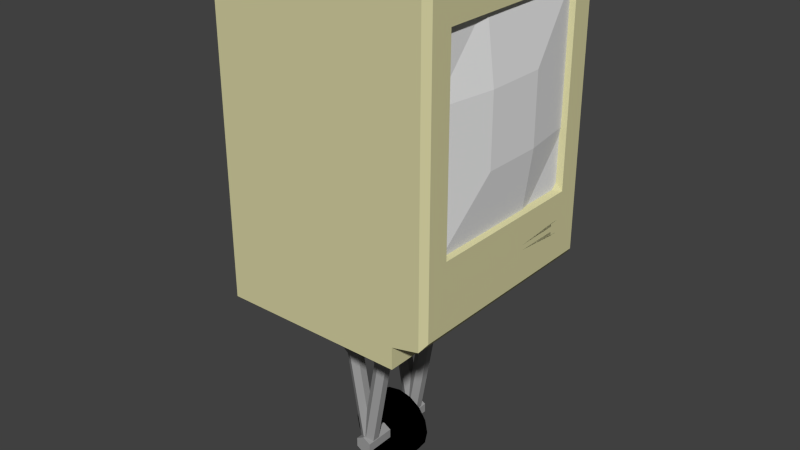 # Source: explode_robit.blend  (saved by Blender 2.69.0; exported with 4.5.12 LTS)
import bpy
from mathutils import Matrix  # noqa: F401  (used for matrix-valued properties, if any)

bpy.ops.wm.read_factory_settings(use_empty=True)
scene = bpy.context.scene
scene.name = 'Scene'

# ---- collections
col_collection_1 = bpy.data.collections.new('Collection 1'); scene.collection.children.link(col_collection_1)

# ---- materials (node trees are filled in below, after node groups)
mat_explode_body = bpy.data.materials.new('Explode Body')
mat_explode_body.alpha_threshold = 0.0
mat_explode_body.use_transparent_shadow = False
mat_explode_body.diffuse_color = (0.6691, 0.639, 0.3585, 1.0)
mat_explode_body.roughness = 0.5
mat_explode_body.line_color = (0.0, 0.0, 0.0, 1.0)
mat_explode_ports = bpy.data.materials.new('Explode Ports')
mat_explode_ports.alpha_threshold = 0.0
mat_explode_ports.use_transparent_shadow = False
mat_explode_ports.diffuse_color = (0.016, 0.016, 0.016, 1.0)
mat_explode_ports.roughness = 0.5
mat_explode_ports.line_color = (0.0, 0.0, 0.0, 1.0)
mat_orange_anchor = bpy.data.materials.new('Orange Anchor')
mat_orange_anchor.alpha_threshold = 0.0
mat_orange_anchor.use_transparent_shadow = False
mat_orange_anchor.diffuse_color = (1.0, 0.6889, 0.0, 1.0)
mat_orange_anchor.roughness = 0.5
mat_orange_anchor.line_color = (0.0, 0.0, 0.0, 1.0)
mat_explode_face = bpy.data.materials.new('Explode Face')
mat_explode_face.alpha_threshold = 0.0
mat_explode_face.use_transparent_shadow = False
mat_explode_face.roughness = 0.5
mat_explode_face.line_color = (0.0, 0.0, 0.0, 1.0)
mat_explode_legs = bpy.data.materials.new('Explode Legs')
mat_explode_legs.alpha_threshold = 0.0
mat_explode_legs.use_transparent_shadow = False
mat_explode_legs.diffuse_color = (0.3343, 0.3343, 0.3343, 1.0)
mat_explode_legs.roughness = 0.5
mat_explode_legs.line_color = (0.0, 0.0, 0.0, 1.0)
mat_explode_wheel = bpy.data.materials.new('Explode Wheel')
mat_explode_wheel.alpha_threshold = 0.0
mat_explode_wheel.use_transparent_shadow = False
mat_explode_wheel.diffuse_color = (0.0, 0.0, 0.0, 1.0)
mat_explode_wheel.roughness = 0.5
mat_explode_wheel.line_color = (0.0, 0.0, 0.0, 1.0)

# ---- material node trees

# ---- world
world_world = bpy.data.worlds.new('World'); scene.world = world_world
world_world.color = (0.05088, 0.05088, 0.05088)
world_world.use_sun_shadow = False
world_world.sun_shadow_jitter_overblur = 0.0
world_world.cycles.sampling_method = 'MANUAL'
world_world.cycles.sample_map_resolution = 256

# ---- meshes
me_cube_002 = bpy.data.meshes.new('Cube.002')
me_cube_002.from_pydata([(-0.5677, -0.653, -0.6185), (0.5611, -0.653, -0.6185), (-0.5677, -0.653, 0.6475), (0.5611, -0.653, 0.6475), (-0.5677, -0.653, -0.1965), (-0.5677, -0.653, 0.2255), (0.5611, -0.653, 0.2255), (0.5611, -0.653, -0.1965), (0.1848, -0.653, 0.6475), (-0.1914, -0.653, 0.6475), (-0.1914, -0.653, -0.6185), (0.1848, -0.653, -0.6185), (0.1848, -0.7086, 0.2255), (0.1848, -0.7086, -0.1965), (-0.1914, -0.7086, 0.2255), (-0.1914, -0.7086, -0.1965), (0.02872, 0.7522, -0.5744), (0.02872, 0.7765, -0.5371), (0.02872, 0.7563, -0.4974), (0.02872, 0.7118, -0.495), (0.02872, 0.6875, -0.5323), (0.02872, 0.7077, -0.572), (-0.1256, 0.7118, -0.495), (-0.1063, 0.7412, -0.4676), (-0.06773, 0.7311, -0.4477), (-0.04844, 0.6917, -0.4552), (-0.06773, 0.6623, -0.4826), (-0.1063, 0.6724, -0.5025), (-0.1256, 0.6311, -0.3361), (-0.1063, 0.6706, -0.3285), (-0.06773, 0.6807, -0.3484), (-0.04844, 0.6513, -0.3758), (-0.06773, 0.6119, -0.3833), (-0.1063, 0.6018, -0.3635), (0.02872, 0.5908, -0.2566), (0.02872, 0.6353, -0.259), (0.02872, 0.6554, -0.2987), (0.02872, 0.6311, -0.3361), (0.02872, 0.5867, -0.3337), (0.02872, 0.5665, -0.294), (0.183, 0.6311, -0.3361), (0.1638, 0.6706, -0.3285), (0.1252, 0.6807, -0.3484), (0.1059, 0.6513, -0.3758), (0.1252, 0.6119, -0.3833), (0.1638, 0.6018, -0.3635), (0.183, 0.7118, -0.495), (0.1638, 0.7412, -0.4676), (0.1252, 0.7311, -0.4477), (0.1059, 0.6917, -0.4552), (0.1252, 0.6623, -0.4826), (0.1638, 0.6724, -0.5025), (0.5036, -0.6168, -0.4761), (-0.6737, -0.4833, -1.066), (0.698, -0.4833, -1.066), (-0.4796, -0.6168, -0.4729), (-0.4145, -0.6168, -0.538), (0.4319, -0.6168, -0.5412), (-0.5057, -0.6891, -0.5709), (-0.5057, -0.6891, 0.5984), (0.53, -0.6891, 0.5984), (0.53, -0.6891, -0.5709), (-0.6393, -0.6891, -0.9804), (-0.6737, -0.6546, -1.027), (0.698, -0.6546, -1.027), (0.6635, -0.6891, -0.9804), (-0.6393, -0.6891, 0.7788), (0.6635, -0.6891, 0.7788), (-0.4796, -0.6168, 0.5037), (-0.4145, -0.6168, 0.5688), (0.4319, -0.6168, 0.5688), (0.497, -0.6168, 0.5037), (-0.6737, -0.4833, -1.201), (0.698, -0.4833, -1.201), (0.4389, -0.6753, -0.7837), (0.1645, -0.6753, -0.7837), (0.4389, -0.6753, -0.8091), (0.4977, -0.6753, -0.8091), (0.4977, -0.6753, -0.7329), (0.4389, -0.6753, -0.7529), (0.1645, -0.6753, -0.7529), (0.4389, -0.6753, -0.7327), (0.4389, -0.6891, -0.7837), (0.1645, -0.6891, -0.7837), (0.4389, -0.6891, -0.8091), (0.4977, -0.6891, -0.8091), (0.4977, -0.6891, -0.7329), (0.4389, -0.6891, -0.7529), (0.1645, -0.6891, -0.7529), (0.4389, -0.6891, -0.7327), (-0.6737, -0.4833, 0.8066), (-0.6551, -0.4833, 0.8253), (0.6793, -0.4833, 0.8253), (0.698, -0.4833, 0.8066), (-0.6551, -0.6546, 0.8253), (-0.6737, -0.6546, 0.8066), (0.698, -0.6546, 0.8066), (0.6793, -0.6546, 0.8253), (-0.6551, 0.6826, -1.066), (-0.6737, 0.664, -1.066), (0.698, 0.664, -1.066), (0.6793, 0.6826, -1.066), (-0.6737, 0.664, -1.201), (-0.6551, 0.6826, -1.201), (0.6793, 0.6826, -1.201), (0.698, 0.664, -1.201), (-0.6551, 0.5464, 0.8253), (-0.6737, 0.5387, 0.8066), (-0.6551, 0.6826, 0.689), (-0.6737, 0.664, 0.6813), (0.6793, 0.6826, 0.689), (0.698, 0.664, 0.6813), (0.6793, 0.5464, 0.8253), (0.698, 0.5387, 0.8066), (-0.4676, 0.6826, 0.5016), (-0.4676, 0.6826, -0.8787), (0.4919, 0.6826, -0.8787), (0.4919, 0.6826, 0.5016), (-0.4676, 0.5817, 0.5016), (-0.4676, 0.5817, -0.8787), (0.4919, 0.5817, -0.8787), (0.4919, 0.5817, 0.5016), (-0.399, 0.5817, 0.4244), (-0.399, 0.5817, 0.2872), (-0.3304, 0.5817, 0.4244), (-0.3304, 0.5817, 0.2872), (-0.399, 0.5817, 0.2186), (-0.399, 0.5817, 0.08146), (-0.3304, 0.5817, 0.2186), (-0.3304, 0.5817, 0.08146), (-0.399, 0.5817, -0.0008427), (-0.3647, 0.5817, -0.03513), (-0.3647, 0.5817, 0.03345), (-0.3304, 0.5817, -0.0008427), (-0.3093, 0.5817, 0.4417), (-0.417, 0.5817, 0.4475), (-0.4189, 0.5817, -0.06043), (-0.2939, 0.5817, -0.05273), (-0.399, 0.5673, 0.4244), (-0.399, 0.5673, 0.2872), (-0.3304, 0.5673, 0.4244), (-0.3304, 0.5673, 0.2872), (-0.399, 0.5673, 0.2186), (-0.399, 0.5673, 0.08146), (-0.3304, 0.5673, 0.2186), (-0.3304, 0.5673, 0.08146), (-0.399, 0.5673, -0.0008427), (-0.3647, 0.5673, -0.03513), (-0.3647, 0.5673, 0.03345), (-0.3304, 0.5673, -0.0008427), (-0.2253, 0.5817, 0.01585), (0.392, 0.5817, 0.01585), (-0.2253, 0.5817, 0.4274), (0.392, 0.5817, 0.4274), (0.3169, 0.5678, -0.5264), (0.3169, 0.6062, -0.5264), (-0.2769, 0.6062, -0.5264), (-0.2769, 0.5678, -0.5264), (-0.2769, 0.5678, -0.1988), (-0.2769, 0.6062, -0.1988), (0.3169, 0.6062, -0.1988), (0.3169, 0.5678, -0.1988), (0.1541, -0.0913, -1.142), (0.1541, -0.009588, -1.605), (0.1937, 0.05629, -2.221), (0.1695, 0.0976, -2.213), (0.2421, 0.1389, -2.206), (0.1937, 0.1389, -2.206), (0.2421, 0.05629, -2.221), (0.2663, 0.0976, -2.213), (0.186, 0.04483, -1.596), (0.186, -0.03687, -1.132), (0.2498, 0.04483, -1.596), (0.2498, -0.03687, -1.132), (0.2817, -0.009588, -1.605), (0.2817, -0.0913, -1.142), (0.2498, -0.06401, -1.615), (0.2498, -0.1457, -1.152), (0.186, -0.06401, -1.615), (0.186, -0.1457, -1.152), (0.2663, -0.009588, -1.605), (0.2421, -0.0509, -1.613), (0.1937, 0.03172, -1.598), (0.2421, 0.03172, -1.598), (0.1695, -0.009588, -1.605), (0.1937, -0.0509, -1.613), (0.2796, 0.04932, -2.2), (0.2796, 0.09966, -2.171), (0.2796, 0.15, -2.258), (0.2796, 0.15, -2.2), (0.2796, 0.04932, -2.258), (0.2796, 0.09966, -2.287), (0.1562, 0.04932, -2.2), (0.1562, 0.09966, -2.171), (0.1562, 0.15, -2.258), (0.1562, 0.15, -2.2), (0.1562, 0.04932, -2.258), (0.1562, 0.09966, -2.287), (0.1541, 0.2906, -1.142), (0.1541, 0.2089, -1.605), (0.1937, 0.06041, -2.206), (0.1695, 0.1017, -2.213), (0.2421, 0.143, -2.221), (0.1937, 0.143, -2.221), (0.2421, 0.06041, -2.206), (0.2663, 0.1017, -2.213), (0.186, 0.2633, -1.615), (0.186, 0.345, -1.152), (0.2498, 0.2633, -1.615), (0.2498, 0.345, -1.152), (0.2817, 0.2089, -1.605), (0.2817, 0.2906, -1.142), (0.2498, 0.1545, -1.596), (0.2498, 0.2362, -1.132), (0.186, 0.1545, -1.596), (0.186, 0.2362, -1.132), (0.2663, 0.2089, -1.605), (0.2421, 0.1676, -1.598), (0.1937, 0.2502, -1.613), (0.2421, 0.2502, -1.613), (0.1695, 0.2089, -1.605), (0.1937, 0.1676, -1.598), (-0.2574, -0.0913, -1.142), (-0.2574, -0.009588, -1.605), (-0.2178, 0.05629, -2.221), (-0.242, 0.0976, -2.213), (-0.1694, 0.1389, -2.206), (-0.2178, 0.1389, -2.206), (-0.1694, 0.05629, -2.221), (-0.1452, 0.0976, -2.213), (-0.2255, 0.04483, -1.596), (-0.2255, -0.03687, -1.132), (-0.1617, 0.04483, -1.596), (-0.1617, -0.03687, -1.132), (-0.1298, -0.009588, -1.605), (-0.1298, -0.0913, -1.142), (-0.1617, -0.06401, -1.615), (-0.1617, -0.1457, -1.152), (-0.2255, -0.06401, -1.615), (-0.2255, -0.1457, -1.152), (-0.1452, -0.009588, -1.605), (-0.1694, -0.0509, -1.613), (-0.2178, 0.03172, -1.598), (-0.1694, 0.03172, -1.598), (-0.242, -0.009588, -1.605), (-0.2178, -0.0509, -1.613), (-0.1319, 0.04932, -2.2), (-0.1319, 0.09966, -2.171), (-0.1319, 0.15, -2.258), (-0.1319, 0.15, -2.2), (-0.1319, 0.04932, -2.258), (-0.1319, 0.09966, -2.287), (-0.2553, 0.04932, -2.2), (-0.2553, 0.09966, -2.171), (-0.2553, 0.15, -2.258), (-0.2553, 0.15, -2.2), (-0.2553, 0.04932, -2.258), (-0.2553, 0.09966, -2.287), (-0.2574, 0.2906, -1.142), (-0.2574, 0.2089, -1.605), (-0.2178, 0.06041, -2.206), (-0.242, 0.1017, -2.213), (-0.1694, 0.143, -2.221), (-0.2178, 0.143, -2.221), (-0.1694, 0.06041, -2.206), (-0.1452, 0.1017, -2.213), (-0.2255, 0.2633, -1.615), (-0.2255, 0.345, -1.152), (-0.1617, 0.2633, -1.615), (-0.1617, 0.345, -1.152), (-0.1298, 0.2089, -1.605), (-0.1298, 0.2906, -1.142), (-0.1617, 0.1545, -1.596), (-0.1617, 0.2362, -1.132), (-0.2255, 0.1545, -1.596), (-0.2255, 0.2362, -1.132), (-0.1452, 0.2089, -1.605), (-0.1694, 0.1676, -1.598), (-0.2178, 0.2502, -1.613), (-0.1694, 0.2502, -1.613), (-0.242, 0.2089, -1.605), (-0.2178, 0.1676, -1.598), (0.08758, 0.09823, -2.448), (-0.0633, 0.09823, -2.448), (0.08758, 0.1826, -2.431), (-0.0633, 0.1826, -2.431), (0.08758, 0.2541, -2.383), (-0.0633, 0.2541, -2.383), (0.08758, 0.3018, -2.312), (-0.0633, 0.3018, -2.312), (0.08758, 0.3186, -2.227), (-0.0633, 0.3186, -2.227), (0.08758, 0.3018, -2.143), (-0.0633, 0.3018, -2.143), (0.08758, 0.2541, -2.072), (-0.0633, 0.2541, -2.072), (0.08758, 0.1826, -2.024), (-0.0633, 0.1826, -2.024), (0.08758, 0.09823, -2.007), (-0.0633, 0.09823, -2.007), (0.08758, 0.01389, -2.024), (-0.0633, 0.01389, -2.024), (0.08758, -0.0576, -2.072), (-0.0633, -0.0576, -2.072), (0.08758, -0.1054, -2.143), (-0.0633, -0.1054, -2.143), (0.08758, -0.1222, -2.227), (-0.0633, -0.1221, -2.227), (0.08758, -0.1054, -2.312), (-0.0633, -0.1054, -2.312), (0.08758, -0.0576, -2.383), (-0.0633, -0.0576, -2.383), (0.08758, 0.01389, -2.431), (-0.0633, 0.01389, -2.431)], [], [(15, 4, 0, 10), (7, 13, 11, 1), (13, 15, 10, 11), (3, 8, 12, 6), (6, 12, 13, 7), (8, 9, 14, 12), (12, 14, 15, 13), (9, 2, 5, 14), (14, 5, 4, 15), (16, 22, 23, 17), (17, 23, 24, 18), (18, 24, 25, 19), (19, 25, 26, 20), (20, 26, 27, 21), (16, 21, 27, 22), (22, 28, 29, 23), (23, 29, 30, 24), (24, 30, 31, 25), (25, 31, 32, 26), (26, 32, 33, 27), (27, 33, 28, 22), (28, 34, 35, 29), (29, 35, 36, 30), (30, 36, 37, 31), (31, 37, 38, 32), (32, 38, 39, 33), (33, 39, 34, 28), (34, 40, 41, 35), (35, 41, 42, 36), (36, 42, 43, 37), (37, 43, 44, 38), (38, 44, 45, 39), (39, 45, 40, 34), (40, 46, 47, 41), (41, 47, 48, 42), (42, 48, 49, 43), (43, 49, 50, 44), (44, 50, 51, 45), (45, 51, 46, 40), (46, 16, 17, 47), (47, 17, 18, 48), (48, 18, 19, 49), (49, 19, 20, 50), (50, 20, 21, 51), (51, 21, 16, 46), (63, 53, 54, 64), (54, 53, 72, 73), (53, 90, 107, 109, 99), (59, 60, 67, 66), (60, 61, 65, 67), (55, 58, 56), (58, 59, 66, 62), (72, 53, 99, 102), (63, 64, 65, 62), (91, 92, 112, 106), (57, 61, 52), (58, 61, 57, 56), (70, 71, 60), (69, 59, 68), (60, 59, 69, 70), (60, 71, 52, 61), (59, 58, 55, 68), (104, 103, 98, 101), (73, 72, 102, 103, 104, 105), (106, 112, 110, 108), (93, 96, 64, 54), (54, 73, 105, 100), (75, 74, 79, 80), (76, 77, 78, 81, 79, 74), (78, 86, 89, 81), (81, 89, 87, 79), (80, 88, 83, 75), (79, 87, 88, 80), (77, 85, 86, 78), (76, 84, 85, 77), (74, 82, 84, 76), (75, 83, 82, 74), (88, 87, 89), (83, 84, 82), (85, 84, 83, 88, 89, 86), (61, 86, 85, 65), (61, 58, 88, 86), (88, 58, 62, 83), (62, 65, 85, 83), (97, 92, 91, 94), (114, 117, 121, 118), (93, 54, 100, 111, 113), (94, 95, 66), (96, 97, 67), (94, 91, 90, 95), (92, 97, 96, 93), (104, 101, 100, 105), (98, 103, 102, 99), (109, 107, 106, 108), (113, 111, 110, 112), (91, 106, 107, 90), (108, 98, 99, 109), (111, 100, 101, 110), (93, 113, 112, 92), (95, 90, 53, 63), (65, 64, 96, 67), (67, 97, 94, 66), (62, 66, 95, 63), (114, 115, 98, 108), (116, 117, 110, 101), (115, 116, 101, 98), (117, 114, 108, 110), (132, 133, 149, 148), (116, 115, 119, 120), (117, 116, 120, 121), (115, 114, 118, 119), (133, 131, 147, 149), (130, 132, 148, 146), (130, 131, 136), (136, 131, 137), (131, 133, 137), (137, 133, 129), (129, 128, 134, 137), (124, 134, 128, 125), (122, 135, 134, 124), (123, 136, 135, 122), (126, 130, 136, 123, 127), (129, 133, 132, 130, 127), (125, 128, 126, 123), (139, 138, 140, 141), (143, 142, 144, 145), (147, 146, 148, 149), (131, 130, 146, 147), (126, 128, 144, 142), (129, 127, 143, 145), (128, 129, 145, 144), (127, 126, 142, 143), (122, 124, 140, 138), (125, 123, 139, 141), (124, 125, 141, 140), (123, 122, 138, 139), (119, 118, 135, 136), (120, 119, 136, 137), (120, 137, 150, 151), (118, 121, 134, 135), (134, 152, 150, 137), (121, 153, 152, 134), (121, 120, 151, 153), (160, 161, 154, 155), (159, 160, 155, 156), (158, 159, 156, 157), (152, 153, 151, 150), (161, 158, 157, 154), (157, 156, 155, 154), (161, 160, 159, 158), (174, 175, 177, 176), (172, 173, 175, 174), (176, 177, 179, 178), (170, 171, 173, 172), (180, 181, 168, 169), (178, 179, 162, 163), (163, 162, 171, 170), (182, 183, 166, 167), (183, 180, 169, 166), (184, 182, 167, 165), (181, 185, 164, 168), (185, 184, 165, 164), (171, 162, 179, 177, 175, 173), (165, 167, 166, 169, 168, 164), (181, 180, 174, 176), (183, 182, 170, 172), (180, 183, 172, 174), (182, 184, 163, 170), (185, 181, 176, 178), (184, 185, 178, 163), (187, 186, 190, 191, 188, 189), (197, 196, 250, 251), (191, 190, 196, 197), (189, 188, 194, 195), (188, 191, 197, 194), (187, 189, 195, 193), (190, 186, 192, 196), (186, 187, 193, 192), (210, 211, 213, 212), (208, 209, 211, 210), (212, 213, 215, 214), (206, 207, 209, 208), (216, 217, 204, 205), (214, 215, 198, 199), (199, 198, 207, 206), (218, 219, 202, 203), (219, 216, 205, 202), (220, 218, 203, 201), (217, 221, 200, 204), (221, 220, 201, 200), (207, 198, 215, 213, 211, 209), (201, 203, 202, 205, 204, 200), (217, 216, 210, 212), (219, 218, 206, 208), (216, 219, 208, 210), (218, 220, 199, 206), (221, 217, 212, 214), (220, 221, 214, 199), (234, 235, 237, 236), (232, 233, 235, 234), (236, 237, 239, 238), (230, 231, 233, 232), (240, 241, 228, 229), (238, 239, 222, 223), (223, 222, 231, 230), (242, 243, 226, 227), (243, 240, 229, 226), (244, 242, 227, 225), (241, 245, 224, 228), (245, 244, 225, 224), (231, 222, 239, 237, 235, 233), (225, 227, 226, 229, 228, 224), (241, 240, 234, 236), (243, 242, 230, 232), (240, 243, 232, 234), (242, 244, 223, 230), (245, 241, 236, 238), (244, 245, 238, 223), (192, 246, 250, 196), (253, 255, 254, 257, 256, 252), (251, 250, 256, 257), (249, 248, 254, 255), (248, 251, 257, 254), (247, 249, 255, 253), (250, 246, 252, 256), (246, 247, 253, 252), (270, 271, 273, 272), (268, 269, 271, 270), (272, 273, 275, 274), (266, 267, 269, 268), (276, 277, 264, 265), (274, 275, 258, 259), (259, 258, 267, 266), (278, 279, 262, 263), (279, 276, 265, 262), (280, 278, 263, 261), (277, 281, 260, 264), (281, 280, 261, 260), (267, 258, 275, 273, 271, 269), (261, 263, 262, 265, 264, 260), (277, 276, 270, 272), (279, 278, 266, 268), (276, 279, 268, 270), (278, 280, 259, 266), (281, 277, 272, 274), (280, 281, 274, 259), (194, 197, 251, 248), (195, 194, 248, 249), (193, 195, 249, 247), (192, 193, 247, 246), (282, 283, 285, 284), (284, 285, 287, 286), (286, 287, 289, 288), (288, 289, 291, 290), (290, 291, 293, 292), (292, 293, 295, 294), (294, 295, 297, 296), (296, 297, 299, 298), (298, 299, 301, 300), (300, 301, 303, 302), (302, 303, 305, 304), (304, 305, 307, 306), (306, 307, 309, 308), (308, 309, 311, 310), (285, 283, 313, 311, 309, 307, 305, 303, 301, 299, 297, 295, 293, 291, 289, 287), (312, 313, 283, 282), (310, 311, 313, 312), (282, 284, 286, 288, 290, 292, 294, 296, 298, 300, 302, 304, 306, 308, 310, 312)])
me_cube_002.polygons.foreach_set('material_index', [3, 3, 3, 3, 3, 3, 3, 3, 3, 2, 2, 2, 2, 2, 2, 2, 2, 2, 2, 2, 2, 2, 2, 2, 2, 2, 2, 2, 2, 2, 2, 2, 2, 2, 2, 2, 2, 2, 2, 2, 2, 2, 2, 2, 2, 0, 0, 0, 0, 0, 0, 0, 0, 0, 0, 0, 0, 0, 0, 0, 0, 0, 0, 0, 0, 0, 0, 1, 1, 0, 0, 0, 0, 0, 0, 0, 0, 0, 0, 0, 0, 0, 0, 0, 0, 0, 0, 0, 0, 0, 0, 0, 0, 0, 0, 0, 0, 0, 0, 0, 0, 0, 0, 0, 0, 0, 0, 0, 0, 0, 0, 0, 0, 0, 0, 0, 0, 0, 0, 0, 0, 0, 0, 0, 1, 1, 1, 0, 0, 0, 0, 0, 0, 0, 0, 0, 0, 0, 0, 0, 0, 0, 0, 2, 2, 2, 0, 2, 2, 2, 4, 4, 4, 4, 4, 4, 4, 4, 4, 4, 4, 4, 4, 4, 4, 4, 4, 4, 4, 4, 4, 4, 4, 4, 4, 4, 4, 4, 4, 4, 4, 4, 4, 4, 4, 4, 4, 4, 4, 4, 4, 4, 4, 4, 4, 4, 4, 4, 4, 4, 4, 4, 4, 4, 4, 4, 4, 4, 4, 4, 4, 4, 4, 4, 4, 4, 4, 4, 4, 4, 4, 4, 4, 4, 4, 4, 4, 4, 4, 4, 4, 4, 4, 4, 4, 4, 4, 4, 4, 4, 4, 4, 4, 4, 4, 4, 4, 4, 4, 4, 5, 5, 5, 5, 5, 5, 5, 5, 5, 5, 5, 5, 5, 5, 5, 5, 5, 5])
_uv = me_cube_002.uv_layers.new(name='UVMap')
_uv.uv.foreach_set('vector', [0.3355, 0.3348, 0.0007004, 0.3327, 0.001303, 9.447e-05, 0.3338, 0.0005734, 1.001, 0.3338, 0.6653, 0.3353, 0.6673, 0.0003712, 1.001, 0.0001667, 0.6653, 0.3353, 0.3355, 0.3348, 0.3338, 0.0005734, 0.6673, 0.0003712, 0.9997, 0.9999, 0.6672, 0.9994, 0.6655, 0.6652, 1.0, 0.6673, 1.0, 0.6673, 0.6655, 0.6652, 0.6653, 0.3353, 1.001, 0.3338, 0.6672, 0.9994, 0.3338, 0.9996, 0.3357, 0.6647, 0.6655, 0.6652, 0.6655, 0.6652, 0.3357, 0.6647, 0.3355, 0.3348, 0.6653, 0.3353, 0.3338, 0.9996, 0.000285, 0.9998, 2.807e-05, 0.6662, 0.3357, 0.6647, 0.3357, 0.6647, 2.807e-05, 0.6662, 0.0007004, 0.3327, 0.3355, 0.3348, 0.0, 0.0, 0.0, 0.0, 0.0, 0.0, 0.0, 0.0, 0.0, 0.0, 0.0, 0.0, 0.0, 0.0, 0.0, 0.0, 0.0, 0.0, 0.0, 0.0, 0.0, 0.0, 0.0, 0.0, 0.0, 0.0, 0.0, 0.0, 0.0, 0.0, 0.0, 0.0, 0.0, 0.0, 0.0, 0.0, 0.0, 0.0, 0.0, 0.0, 0.0, 0.0, 0.0, 0.0, 0.0, 0.0, 0.0, 0.0, 0.0, 0.0, 0.0, 0.0, 0.0, 0.0, 0.0, 0.0, 0.0, 0.0, 0.0, 0.0, 0.0, 0.0, 0.0, 0.0, 0.0, 0.0, 0.0, 0.0, 0.0, 0.0, 0.0, 0.0, 0.0, 0.0, 0.0, 0.0, 0.0, 0.0, 0.0, 0.0, 0.0, 0.0, 0.0, 0.0, 0.0, 0.0, 0.0, 0.0, 0.0, 0.0, 0.0, 0.0, 0.0, 0.0, 0.0, 0.0, 0.0, 0.0, 0.0, 0.0, 0.0, 0.0, 0.0, 0.0, 0.0, 0.0, 0.0, 0.0, 0.0, 0.0, 0.0, 0.0, 0.0, 0.0, 0.0, 0.0, 0.0, 0.0, 0.0, 0.0, 0.0, 0.0, 0.0, 0.0, 0.0, 0.0, 0.0, 0.0, 0.0, 0.0, 0.0, 0.0, 0.0, 0.0, 0.0, 0.0, 0.0, 0.0, 0.0, 0.0, 0.0, 0.0, 0.0, 0.0, 0.0, 0.0, 0.0, 0.0, 0.0, 0.0, 0.0, 0.0, 0.0, 0.0, 0.0, 0.0, 0.0, 0.0, 0.0, 0.0, 0.0, 0.0, 0.0, 0.0, 0.0, 0.0, 0.0, 0.0, 0.0, 0.0, 0.0, 0.0, 0.0, 0.0, 0.0, 0.0, 0.0, 0.0, 0.0, 0.0, 0.0, 0.0, 0.0, 0.0, 0.0, 0.0, 0.0, 0.0, 0.0, 0.0, 0.0, 0.0, 0.0, 0.0, 0.0, 0.0, 0.0, 0.0, 0.0, 0.0, 0.0, 0.0, 0.0, 0.0, 0.0, 0.0, 0.0, 0.0, 0.0, 0.0, 0.0, 0.0, 0.0, 0.0, 0.0, 0.0, 0.0, 0.0, 0.0, 0.0, 0.0, 0.0, 0.0, 0.0, 0.0, 0.0, 0.0, 0.0, 0.0, 0.0, 0.0, 0.0, 0.0, 0.0, 0.0, 0.0, 0.0, 0.0, 0.0, 0.0, 0.0, 0.0, 0.0, 0.0, 0.0, 0.0, 0.0, 0.0, 0.0, 0.0, 0.0, 0.0, 0.0, 0.0, 0.0, 0.0, 0.0, 0.0, 0.0, 0.0, 0.0, 0.0, 0.0, 0.0, 0.0, 0.0, 0.0, 0.0, 0.0, 0.0, 0.0, 0.0, 0.0, 0.0, 0.0, 0.0, 0.0, 0.0, 0.0, 0.0, 0.0, 0.0, 0.0, 0.0, 0.0, 0.0, 0.0, 0.0, 0.0, 0.0, 0.0, 0.0, 0.0, 0.0, 0.0, 0.0, 0.0, 0.0, 0.0, 0.0, 0.0, 0.0, 0.0, 0.0, 0.0, 0.0, 0.0, 0.0, 0.0, 0.0, 0.0, 0.0, 0.0, 0.0, 0.0, 0.0, 0.0, 0.0, 0.0, 0.0, 0.0, 0.0, 0.0, 0.0, 0.0, 0.0, 0.0, 0.0, 0.0, 0.0, 0.0, 0.0, 0.0, 0.0, 0.0, 0.0, 0.0, 0.0, 0.0, 0.0, 0.0, 0.0, 0.0, 0.0, 0.0, 0.0, 0.0, 0.0, 0.0, 0.0, 0.0, 0.0, 0.0, 0.0, 0.0, 0.0, 0.0, 0.0, 0.0, 0.0, 0.0, 0.0, 0.0, 0.0, 0.0, 0.0, 0.0, 0.0, 0.0, 0.0, 0.0, 0.0, 0.0, 0.0, 0.0, 0.0, 0.0, 0.0, 0.0, 0.0, 0.0, 0.0, 0.0, 0.0, 0.0, 0.0, 0.0, 0.0, 0.0, 0.0, 0.0, 0.0, 0.0, 0.0, 0.0, 0.0, 0.0, 0.0, 0.0, 0.0, 0.0, 0.0, 0.0, 0.0, 0.0, 0.0, 0.0, 0.0, 0.0, 0.0, 0.0, 0.0, 0.0, 0.0, 0.0, 0.0, 0.0, 0.0, 0.0, 0.0, 0.0, 0.0, 0.0, 0.0, 0.0, 0.0, 0.0, 0.0, 0.0, 0.0, 0.0, 0.0, 0.0, 0.0, 0.0, 0.0, 0.0, 0.0, 0.0, 0.0, 0.0, 0.0, 0.0, 0.0, 0.0, 0.0, 0.0, 0.0, 0.0, 0.0, 0.0, 0.0, 0.0, 0.0, 0.0, 0.0, 0.0, 0.0, 0.0, 0.0, 0.0, 0.0, 0.0, 0.0, 0.0, 0.0, 0.0, 0.0, 0.0, 0.0, 0.0, 0.0, 0.0, 0.0, 0.0, 0.0, 0.0, 0.0, 0.0, 0.0, 0.0, 0.0, 0.0, 0.0, 0.0, 0.0, 0.0, 0.0, 0.0, 0.0, 0.0, 0.0, 0.0, 0.0, 0.0, 0.0, 0.0, 0.0, 0.0, 0.0, 0.0, 0.0, 0.0, 0.0, 0.0, 0.0, 0.0, 0.0, 0.0, 0.0, 0.0, 0.0, 0.0, 0.0, 0.0, 0.0, 0.0, 0.0, 0.0, 0.0, 0.0, 0.0, 0.0, 0.0, 0.0, 0.0, 0.0, 0.0, 0.0, 0.0, 0.0, 0.0, 0.0, 0.0, 0.0, 0.0, 0.0, 0.0, 0.0, 0.0, 0.0, 0.0, 0.0, 0.0, 0.0, 0.0, 0.0, 0.0, 0.0, 0.0, 0.0, 0.0, 0.0, 0.0, 0.0, 0.0, 0.0, 0.0, 0.0, 0.0, 0.0, 0.0, 0.0, 0.0, 0.0, 0.0, 0.0, 0.0, 0.0, 0.0, 0.0, 0.0, 0.0, 0.0, 0.0, 0.0, 0.0, 0.0, 0.0, 0.0, 0.0, 0.0, 0.0, 0.0, 0.0, 0.0, 0.0, 0.0, 0.0, 0.0, 0.0, 0.0, 0.0, 0.0, 0.0, 0.0, 0.0, 0.0, 0.0, 0.0, 0.0, 0.0, 0.0, 0.0, 0.0, 0.0, 0.0, 0.0, 0.0, 0.0, 0.0, 0.0, 0.0, 0.0, 0.0, 0.0, 0.0, 0.0, 0.0, 0.0, 0.0, 0.0, 0.0, 0.0, 0.0, 0.0, 0.0, 0.0, 0.0, 0.0, 0.0, 0.0, 0.0, 0.0, 0.0, 0.0, 0.0, 0.0, 0.0, 0.0, 0.0, 0.0, 0.0, 0.0, 0.0, 0.0, 0.0, 0.0, 0.0, 0.0, 0.0, 0.0, 0.0, 0.0, 0.0, 0.0, 0.0, 0.0, 0.0, 0.0, 0.0, 0.0, 0.0, 0.0, 0.0, 0.0, 0.0, 0.0, 0.0, 0.0, 0.0, 0.0, 0.0, 0.0, 0.0, 0.0, 0.0, 0.0, 0.0, 0.0, 0.0, 0.0, 0.0, 0.0, 0.0, 0.0, 0.0, 0.0, 0.0, 0.0, 0.0, 0.0, 0.0, 0.0, 0.0, 0.0, 0.0, 0.0, 0.0, 0.0, 0.0, 0.0, 0.0, 0.0, 0.0, 0.0, 0.0, 0.0, 0.0, 0.0, 0.0, 0.0, 0.0, 0.0, 0.0, 0.0, 0.0, 0.0, 0.0, 0.0, 0.0, 0.0, 0.0, 0.0, 0.0, 0.0, 0.0, 0.0, 0.0, 0.0, 0.0, 0.0, 0.0, 0.0, 0.0, 0.0, 0.0, 0.0, 0.0, 0.0, 0.0, 0.0, 0.0, 0.0, 0.0, 0.0, 0.0, 0.0, 0.0, 0.0, 0.0, 0.0, 0.0, 0.0, 0.0, 0.0, 0.0, 0.0, 0.0, 0.0, 0.0, 0.0, 0.0, 0.0, 0.0, 0.0, 0.0, 0.0, 0.0, 0.0, 0.0, 0.0, 0.0, 0.0, 0.0, 0.0, 0.0, 0.0, 0.0, 0.0, 0.0, 0.0, 0.0, 0.0, 0.0, 0.0, 0.0, 0.0, 0.0, 0.0, 0.0, 0.0, 0.0, 0.0, 0.0, 0.0, 0.0, 0.0, 0.0, 0.0, 0.0, 0.0, 0.0, 0.0, 0.0, 0.0, 0.0, 0.0, 0.0, 0.0, 0.0, 0.0, 0.0, 0.0, 0.0, 0.0, 0.0, 0.0, 0.0, 0.0, 0.0, 0.0, 0.0, 0.0, 0.0, 0.0, 0.0, 0.0, 0.0, 0.0, 0.0, 0.0, 0.0, 0.0, 0.0, 0.0, 0.0, 0.0, 0.0, 0.0, 0.0, 0.0, 0.0, 0.0, 0.0, 0.0, 0.0, 0.0, 0.0, 0.0, 0.0, 0.0, 0.0, 0.0, 0.0, 0.0, 0.0, 0.0, 0.0, 0.0, 0.0, 0.0, 0.0, 0.0, 0.0, 0.0, 0.0, 0.0, 0.0, 0.0, 0.0, 0.0, 0.0, 0.0, 0.0, 0.0, 0.0, 0.0, 0.0, 0.0, 0.0, 0.0, 0.0, 0.0, 0.0, 0.0, 0.0, 0.0, 0.0, 0.0, 0.0, 0.0, 0.0, 0.0, 0.0, 0.0, 0.0, 0.0, 0.0, 0.0, 0.0, 0.0, 0.0, 0.0, 0.0, 0.0, 0.0, 0.0, 0.0, 0.0, 0.0, 0.0, 0.0, 0.0, 0.0, 0.0, 0.0, 0.0, 0.0, 0.0, 0.0, 0.0, 0.0, 0.0, 0.0, 0.0, 0.0, 0.0, 0.0, 0.0, 0.0, 0.0, 0.0, 0.0, 0.0, 0.0, 0.0, 0.0, 0.0, 0.0, 0.0, 0.0, 0.0, 0.0, 0.0, 0.0, 0.0, 0.0, 0.0, 0.0, 0.0, 0.0, 0.0, 0.0, 0.0, 0.0, 0.0, 0.0, 0.0, 0.0, 0.0, 0.0, 0.0, 0.0, 0.0, 0.0, 0.0, 0.0, 0.0, 0.0, 0.0, 0.0, 0.0, 0.0, 0.0, 0.0, 0.0, 0.0, 0.0, 0.0, 0.0, 0.0, 0.0, 0.0, 0.0, 0.0, 0.0, 0.0, 0.0, 0.0, 0.0, 0.0, 0.0, 0.0, 0.0, 0.0, 0.0, 0.0, 0.0, 0.0, 0.0, 0.0, 0.0, 0.0, 0.0, 0.0, 0.0, 0.0, 0.0, 0.0, 0.0, 0.0, 0.0, 0.0, 0.0, 0.0, 0.0, 0.0, 0.0, 0.0, 0.0, 0.0, 0.0, 0.0, 0.0, 0.0, 0.0, 0.0, 0.0, 0.0, 0.0, 0.0, 0.0, 0.0, 0.0, 0.0, 0.0, 0.0, 0.0, 0.0, 0.0, 0.0, 0.0, 0.0, 0.0, 0.0, 0.0, 0.0, 0.0, 0.0, 0.0, 0.0, 0.0, 0.0, 0.0, 0.0, 0.0, 0.0, 0.0, 0.0, 0.0, 0.0, 0.0, 0.0, 0.0, 0.0, 0.0, 0.0, 0.0, 0.0, 0.0, 0.0, 0.0, 0.0, 0.0, 0.0, 0.0, 0.0, 0.0, 0.0, 0.0, 0.0, 0.0, 0.0, 0.0, 0.0, 0.0, 0.0, 0.0, 0.0, 0.0, 0.0, 0.0, 0.0, 0.0, 0.0, 0.0, 0.0, 0.0, 0.0, 0.0, 0.0, 0.0, 0.0, 0.0, 0.0, 0.0, 0.0, 0.0, 0.0, 0.0, 0.0, 0.0, 0.0, 0.0, 0.0, 0.0, 0.0, 0.0, 0.0, 0.0, 0.0, 0.0, 0.0, 0.0, 0.0, 0.0, 0.0, 0.0, 0.0, 0.0, 0.0, 0.0, 0.0, 0.0, 0.0, 0.0, 0.0, 0.0, 0.0, 0.0, 0.0, 0.0, 0.0, 0.0, 0.0, 0.0, 0.0, 0.0, 0.0, 0.0, 0.0, 0.0, 0.0, 0.0, 0.0, 0.0, 0.0, 0.0, 0.0, 0.0, 0.0, 0.0, 0.0, 0.0, 0.0, 0.0, 0.0, 0.0, 0.0, 0.0, 0.0, 0.0, 0.0, 0.0, 0.0, 0.0, 0.0, 0.0, 0.0, 0.0, 0.0, 0.0, 0.0, 0.0, 0.0, 0.0, 0.0, 0.0, 0.0, 0.0, 0.0, 0.0, 0.0, 0.0, 0.0, 0.0, 0.0, 0.0, 0.0, 0.0, 0.0, 0.0, 0.0, 0.0, 0.0, 0.0, 0.0, 0.0, 0.0, 0.0, 0.0, 0.0, 0.0, 0.0, 0.0, 0.0, 0.0, 0.0, 0.0, 0.0, 0.0, 0.0, 0.0, 0.0, 0.0, 0.0, 0.0, 0.0, 0.0, 0.0, 0.0, 0.0, 0.0, 0.0, 0.0, 0.0, 0.0, 0.0, 0.0, 0.0, 0.0, 0.0, 0.0, 0.0, 0.0, 0.0, 0.0, 0.0, 0.0, 0.0, 0.0, 0.0, 0.0, 0.0, 0.0, 0.0, 0.0, 0.0, 0.0, 0.0, 0.0, 0.0, 0.0, 0.0, 0.0, 0.0, 0.0, 0.0, 0.0, 0.0, 0.0, 0.0, 0.0, 0.0, 0.0, 0.0, 0.0, 0.0, 0.0, 0.0, 0.0, 0.0, 0.0, 0.0, 0.0, 0.0, 0.0, 0.0, 0.0, 0.0, 0.0, 0.0, 0.0, 0.0, 0.0, 0.0, 0.0, 0.0, 0.0, 0.0, 0.0, 0.0, 0.0, 0.0, 0.0, 0.0, 0.0, 0.0, 0.0, 0.0, 0.0, 0.0, 0.0, 0.0, 0.0, 0.0, 0.0, 0.0, 0.0, 0.0, 0.0, 0.0, 0.0, 0.0, 0.0, 0.0, 0.0, 0.0, 0.0, 0.0, 0.0, 0.0, 0.0, 0.0, 0.0, 0.0, 0.0, 0.0, 0.0, 0.0, 0.0, 0.0, 0.0, 0.0, 0.0, 0.0, 0.0, 0.0, 0.0, 0.0, 0.0, 0.0, 0.0, 0.0, 0.0, 0.0, 0.0, 0.0, 0.0, 0.0, 0.0, 0.0, 0.0, 0.0, 0.0, 0.0, 0.0, 0.0, 0.0, 0.0, 0.0, 0.0, 0.0, 0.0, 0.0, 0.0, 0.0, 0.0, 0.0, 0.0, 0.0, 0.0, 0.0, 0.0, 0.0, 0.0, 0.0, 0.0, 0.0, 0.0, 0.0, 0.0, 0.0, 0.0, 0.0, 0.0, 0.0, 0.0, 0.0, 0.0, 0.0, 0.0, 0.0, 0.0, 0.0, 0.0, 0.0, 0.0, 0.0, 0.0, 0.0, 0.0, 0.0, 0.0, 0.0, 0.0, 0.0, 0.0, 0.0, 0.0, 0.0, 0.0, 0.0, 0.0, 0.0, 0.0, 0.0, 0.0, 0.0, 0.0, 0.0, 0.0, 0.0, 0.0, 0.0, 0.0, 0.0, 0.0, 0.0, 0.0, 0.0, 0.0, 0.0, 0.0, 0.0, 0.0, 0.0, 0.0, 0.0, 0.0, 0.0, 0.0, 0.0, 0.0, 0.0, 0.0, 0.0, 0.0, 0.0, 0.0, 0.0, 0.0, 0.0, 0.0, 0.0, 0.0, 0.0, 0.0, 0.0, 0.0, 0.0, 0.0, 0.0, 0.0, 0.0, 0.0, 0.0, 0.0, 0.0, 0.0, 0.0, 0.0, 0.0, 0.0, 0.0, 0.0, 0.0, 0.0, 0.0, 0.0, 0.0, 0.0, 0.0, 0.0, 0.0, 0.0, 0.0, 0.0, 0.0, 0.0, 0.0, 0.0, 0.0, 0.0, 0.0, 0.0, 0.0, 0.0, 0.0, 0.0, 0.0, 0.0, 0.0, 0.0, 0.0, 0.0, 0.0, 0.0, 0.0, 0.0, 0.0, 0.0, 0.0, 0.0, 0.0, 0.0, 0.0, 0.0, 0.0, 0.0, 0.0, 0.0, 0.0, 0.0, 0.0, 0.0, 0.0, 0.0, 0.0, 0.0, 0.0, 0.0, 0.0, 0.0, 0.0, 0.0, 0.0, 0.0, 0.0, 0.0, 0.0, 0.0, 0.0, 0.0, 0.0, 0.0, 0.0, 0.0, 0.0, 0.0, 0.0, 0.0, 0.0, 0.0, 0.0, 0.0, 0.0, 0.0, 0.0, 0.0, 0.0, 0.0, 0.0, 0.0, 0.0, 0.0, 0.0, 0.0, 0.0, 0.0, 0.0, 0.0, 0.0, 0.0, 0.0, 0.0, 0.0, 0.0, 0.0, 0.0, 0.0, 0.0, 0.0, 0.0, 0.0, 0.0, 0.0, 0.0, 0.0, 0.0, 0.0, 0.0, 0.0, 0.0, 0.0, 0.0, 0.0, 0.0, 0.0, 0.0, 0.0, 0.0, 0.0, 0.0, 0.0, 0.0, 0.0, 0.0, 0.0, 0.0, 0.0, 0.0, 0.0, 0.0, 0.0, 0.0, 0.0, 0.0, 0.0, 0.0, 0.0, 0.0, 0.0, 0.0, 0.0, 0.0, 0.0, 0.0, 0.0, 0.0, 0.0, 0.0, 0.0, 0.0, 0.0, 0.0, 0.0, 0.0, 0.0, 0.0, 0.0, 0.0, 0.0, 0.0, 0.0, 0.0, 0.0, 0.0, 0.0, 0.0, 0.0, 0.0, 0.0, 0.0, 0.0, 0.0, 0.0, 0.0, 0.0, 0.0, 0.0, 0.0, 0.0, 0.0, 0.0, 0.0, 0.0, 0.0, 0.0, 0.0, 0.0, 0.0, 0.0, 0.0, 0.0, 0.0, 0.0, 0.0, 0.0, 0.0, 0.0, 0.0, 0.0, 0.0, 0.0, 0.0, 0.0, 0.0, 0.0, 0.0, 0.0, 0.0, 0.0, 0.0, 0.0, 0.0, 0.0, 0.0, 0.0, 0.0, 0.0, 0.0, 0.0, 0.0, 0.0, 0.0, 0.0, 0.0, 0.0, 0.0, 0.0, 0.0, 0.0, 0.0, 0.0, 0.0, 0.0, 0.0, 0.0, 0.0, 0.0, 0.0, 0.0, 0.0, 0.0, 0.0, 0.0, 0.0, 0.0, 0.0, 0.0, 0.0, 0.0, 0.0, 0.0, 0.0, 0.0, 0.0, 0.0, 0.0, 0.0, 0.0, 0.0, 0.0, 0.0, 0.0, 0.0, 0.0, 0.0, 0.0, 0.0, 0.0, 0.0, 0.0, 0.0, 0.0, 0.0, 0.0, 0.0, 0.0, 0.0, 0.0, 0.0, 0.0, 0.0, 0.0, 0.0, 0.0, 0.0, 0.0, 0.0, 0.0, 0.0, 0.0, 0.0, 0.0, 0.0, 0.0, 0.0, 0.0, 0.0, 0.0, 0.0, 0.0, 0.0, 0.0, 0.0, 0.0, 0.0, 0.0, 0.0, 0.0, 0.0, 0.0, 0.0, 0.0, 0.0, 0.0, 0.0, 0.0, 0.0, 0.0, 0.0, 0.0, 0.0, 0.0, 0.0, 0.0, 0.0, 0.0, 0.0, 0.0, 0.0, 0.0, 0.0, 0.0, 0.0, 0.0, 0.0, 0.0, 0.0, 0.0, 0.0, 0.0, 0.0, 0.0, 0.0, 0.0, 0.0, 0.0, 0.0, 0.0, 0.0, 0.0, 0.0, 0.0, 0.0, 0.0, 0.0, 0.0, 0.0, 0.0, 0.0, 0.0, 0.0, 0.0, 0.0, 0.0, 0.0, 0.0, 0.0, 0.0, 0.0, 0.0, 0.0, 0.0, 0.0, 0.0, 0.0, 0.0, 0.0, 0.0, 0.0, 0.0, 0.0, 0.0, 0.0, 0.0, 0.0, 0.0, 0.0, 0.0, 0.0, 0.0, 0.0, 0.0, 0.0, 0.0, 0.0, 0.0, 0.0, 0.0, 0.0, 0.0, 0.0, 0.0, 0.0, 0.0, 0.0, 0.0, 0.0, 0.0, 0.0, 0.0, 0.0, 0.0, 0.0, 0.0, 0.0, 0.0, 0.0, 0.0, 0.0, 0.0, 0.0, 0.0, 0.0, 0.0, 0.0, 0.0, 0.0, 0.0, 0.0, 0.0, 0.0, 0.0, 0.0, 0.0, 0.0, 0.0, 0.0, 0.0, 0.0, 0.0, 0.0, 0.0, 0.0, 0.0, 0.0, 0.0, 0.0, 0.0, 0.0, 0.0, 0.0, 0.0, 0.0, 0.0, 0.0, 0.0, 0.0, 0.0, 0.0, 0.0, 0.0, 0.0, 0.0, 0.0, 0.0, 0.0, 0.0, 0.0, 0.0, 0.0, 0.0, 0.0, 0.0, 0.0, 0.0, 0.0, 0.0, 0.0, 0.0, 0.0, 0.0, 0.0, 0.0, 0.0, 0.0, 0.0, 0.0, 0.0, 0.0, 0.0, 0.0, 0.0, 0.0, 0.0, 0.0, 0.0, 0.0, 0.0, 0.0, 0.0, 0.0, 0.0, 0.0, 0.0, 0.0, 0.0, 0.0, 0.0, 0.0, 0.0, 0.0, 0.0, 0.0, 0.0, 0.0, 0.0, 0.0, 0.0, 0.0, 0.0, 0.0, 0.0, 0.0, 0.0, 0.0, 0.0, 0.0, 0.0, 0.0, 0.0, 0.0, 0.0, 0.0, 0.0, 0.0, 0.0, 0.0, 0.0, 0.0, 0.0, 0.0, 0.0, 0.0, 0.0, 0.0, 0.0, 0.0, 0.0, 0.0, 0.0, 0.0, 0.0, 0.0, 0.0, 0.0, 0.0, 0.0, 0.0, 0.0, 0.0, 0.0, 0.0, 0.0, 0.0, 0.0, 0.0, 0.0, 0.0, 0.0, 0.0, 0.0, 0.0, 0.0, 0.0, 0.0, 0.0, 0.0, 0.0, 0.0, 0.0, 0.0, 0.0, 0.0, 0.0, 0.0, 0.0, 0.0, 0.0, 0.0, 0.0, 0.0, 0.0, 0.0, 0.0, 0.0, 0.0, 0.0, 0.0, 0.0, 0.0, 0.0, 0.0, 0.0, 0.0, 0.0, 0.0, 0.0, 0.0, 0.0, 0.0, 0.0, 0.0, 0.0, 0.0, 0.0, 0.0, 0.0, 0.0, 0.0, 0.0, 0.0, 0.0, 0.0, 0.0, 0.0, 0.0, 0.0, 0.0, 0.0, 0.0, 0.0, 0.0, 0.0, 0.0, 0.0, 0.0, 0.0, 0.0, 0.0, 0.0, 0.0, 0.0, 0.0, 0.0, 0.0, 0.0, 0.0, 0.0, 0.0, 0.0, 0.0, 0.0, 0.0, 0.0, 0.0, 0.0, 0.0, 0.0, 0.0, 0.0, 0.0])
me_cube_002.materials.append(mat_explode_body)
me_cube_002.materials.append(mat_explode_ports)
me_cube_002.materials.append(mat_orange_anchor)
me_cube_002.materials.append(mat_explode_face)
me_cube_002.materials.append(mat_explode_legs)
me_cube_002.materials.append(mat_explode_wheel)
me_cube_002.use_remesh_preserve_volume = False
me_cube_002.use_remesh_preserve_attributes = False
me_cube_002.use_mirror_vertex_groups = False
me_cube_002.update()
arm_armature = bpy.data.armatures.new('Armature')  # bones are not reproduced

# ---- objects
ob_armature = bpy.data.objects.new('Armature', arm_armature)
ob_cube_001 = bpy.data.objects.new('Cube.001', me_cube_002)

# ---- transforms, parenting, visibility, modifiers, constraints
ob_armature.location = (-0.1073, 0.0177, 0.0)
ob_armature.rotation_euler = (0.0, -0.0, -4.712)
ob_armature.show_in_front = True
ob_armature.lineart.crease_threshold = 0.0
ob_cube_001.location = (0.0, 9.313e-09, 2.458)
ob_cube_001.rotation_euler = (0.0, -0.0, -4.712)
ob_cube_001.lineart.crease_threshold = 0.0
_vg = ob_cube_001.vertex_groups.new(name='Body')
_vg.add([0, 1, 2, 3, 4, 5, 6, 7, 8, 9, 10, 11, 12, 13, 14, 15, 16, 17, 18, 19, 20, 21, 22, 23, 24, 25, 26, 27, 28, 29, 30, 31, 32, 33, 34, 35, 36, 37, 38, 39, 40, 41, 42, 43, 44, 45, 46, 47, 48, 49, 50, 51, 52, 53, 54, 55, 56, 57, 58, 59, 60, 61, 62, 63, 64, 65, 66, 67, 68, 69, 70, 71, 72, 73, 74, 75, 76, 77, 78, 79, 80, 81, 82, 83, 84, 85, 86, 87, 88, 89, 90, 91, 92, 93, 94, 95, 96, 97, 98, 99, 100, 101, 102, 103, 104, 105, 106, 107, 108, 109, 110, 111, 112, 113, 114, 115, 116, 117, 118, 119, 120, 121, 122, 123, 124, 125, 126, 127, 128, 129, 130, 131, 132, 133, 134, 135, 136, 137, 138, 139, 140, 141, 142, 143, 144, 145, 146, 147, 148, 149, 150, 151, 152, 153, 154, 155, 156, 157, 158, 159, 160, 161], 1.0, 'REPLACE')
_vg = ob_cube_001.vertex_groups.new(name='Suspension')
_vg.add([162, 163, 164, 165, 166, 167, 168, 169, 170, 171, 172, 173, 174, 175, 176, 177, 178, 179, 180, 181, 182, 183, 184, 185, 186, 187, 188, 189, 190, 191, 192, 193, 194, 195, 196, 197, 198, 199, 200, 201, 202, 203, 204, 205, 206, 207, 208, 209, 210, 211, 212, 213, 214, 215, 216, 217, 218, 219, 220, 221, 222, 223, 224, 225, 226, 227, 228, 229, 230, 231, 232, 233, 234, 235, 236, 237, 238, 239, 240, 241, 242, 243, 244, 245, 246, 247, 248, 249, 250, 251, 252, 253, 254, 255, 256, 257, 258, 259, 260, 261, 262, 263, 264, 265, 266, 267, 268, 269, 270, 271, 272, 273, 274, 275, 276, 277, 278, 279, 280, 281], 1.0, 'REPLACE')
_vg = ob_cube_001.vertex_groups.new(name='Wheel')
_vg.add([282, 283, 284, 285, 286, 287, 288, 289, 290, 291, 292, 293, 294, 295, 296, 297, 298, 299, 300, 301, 302, 303, 304, 305, 306, 307, 308, 309, 310, 311, 312, 313], 1.0, 'REPLACE')
_m = ob_cube_001.modifiers.new('Armature', 'ARMATURE')
_m.object = ob_armature

# ---- collection membership
col_collection_1.objects.link(ob_armature)
col_collection_1.objects.link(ob_cube_001)

# ---- scene / render settings (as saved in the file)
scene.frame_start = 1; scene.frame_end = 250; scene.frame_set(1)
scene.render.engine = 'BLENDER_EEVEE_NEXT'
scene.render.image_settings.compression = 90
scene.render.resolution_percentage = 50
scene.render.dither_intensity = 0.0
scene.cycles.use_denoising = False
scene.cycles.samples = 10
scene.cycles.sampling_pattern = 'TABULATED_SOBOL'
scene.cycles.light_sampling_threshold = 0.0
scene.cycles.use_adaptive_sampling = False
scene.cycles.use_light_tree = False
scene.cycles.blur_glossy = 0.0
scene.cycles.volume_bounces = 1
scene.cycles.pixel_filter_type = 'GAUSSIAN'
scene.cycles.sample_clamp_indirect = 0.0
scene.view_settings.view_transform = 'Standard'
bpy.context.view_layer.update()

# ---- added for rendering (the .blend has no active camera and no usable light): camera, sun
cam_auto = bpy.data.cameras.new('AutoCamera')
cam_auto.lens = 50.0
cam_auto.sensor_width = 36.0
cam_auto.clip_end = 1000.0
ob_auto_camera = bpy.data.objects.new('AutoCamera', cam_auto)
scene.collection.objects.link(ob_auto_camera)
ob_auto_camera.location = (3.52549, -4.25915, 4.49445)
ob_auto_camera.rotation_euler = (1.09748, -7.21219e-08, 0.694738)
scene.camera = ob_auto_camera
light_auto_sun = bpy.data.lights.new('AutoSun', 'SUN')
light_auto_sun.energy = 3.0
light_auto_sun.angle = 0.0523599
ob_auto_sun = bpy.data.objects.new('AutoSun', light_auto_sun)
scene.collection.objects.link(ob_auto_sun)
ob_auto_sun.rotation_euler = (0.872665, 0.174533, 0.523599)
bpy.context.view_layer.update()
